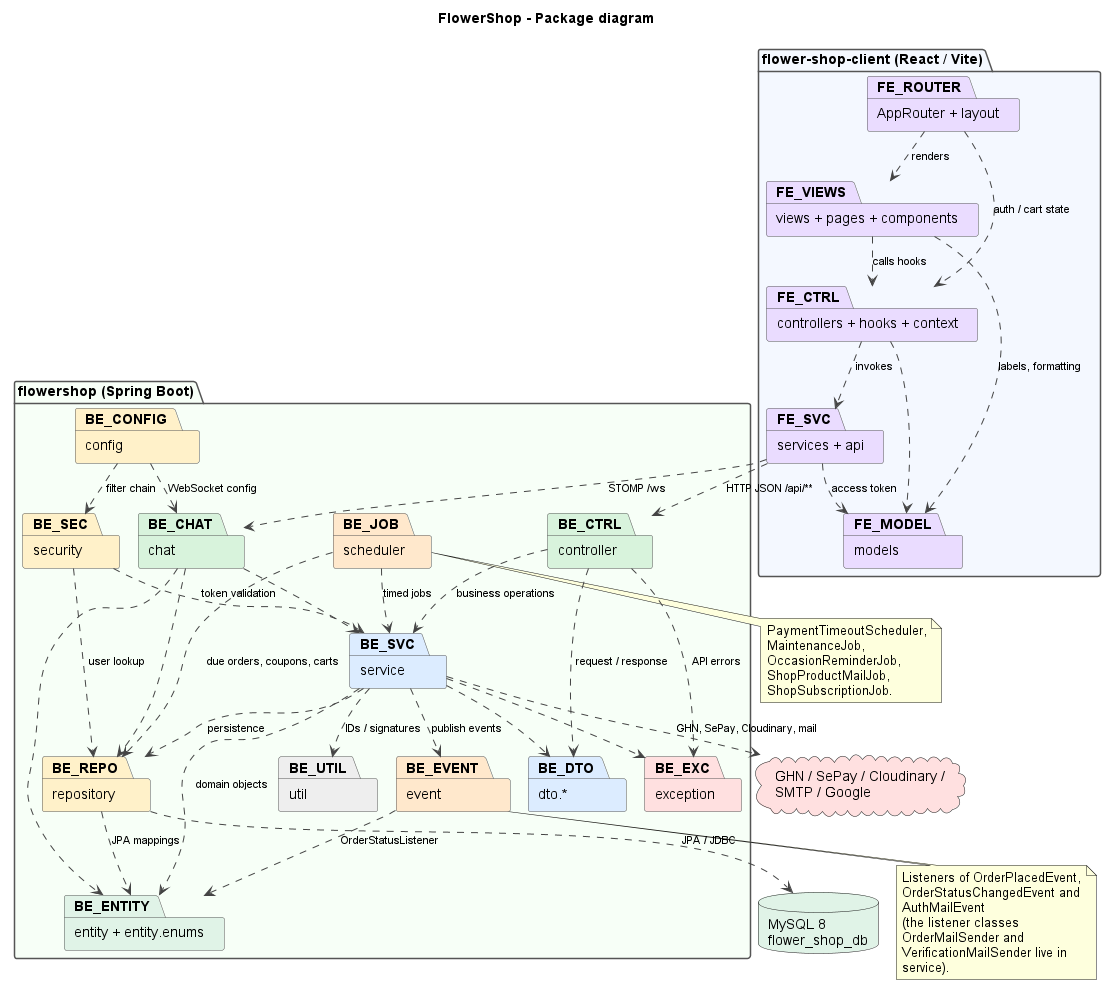

The diagram above was rendered by PlantUML. Its source (embedded in the PNG):
@startuml
!pragma layout smetana
title FlowerShop - Package diagram
skinparam shadowing false
skinparam defaultFontName Arial
skinparam wrapWidth 200
skinparam ArrowColor #444444
skinparam ArrowFontSize 11
skinparam nodesep 40
skinparam ranksep 55
skinparam package {
  BorderColor #555555
}

package "flower-shop-client (React / Vite)" #F4F8FF {
  package "AppRouter + layout" as FE_ROUTER #EADCFF
  package "views + pages + components" as FE_VIEWS #EADCFF
  package "controllers + hooks + context" as FE_CTRL #EADCFF
  package "services + api" as FE_SVC #EADCFF
  package "models" as FE_MODEL #EADCFF
}

package "flowershop (Spring Boot)" #F7FFF7 {
  package "config" as BE_CONFIG #FFF1C9
  package "security" as BE_SEC #FFF1C9
  package "controller" as BE_CTRL #D8F3DC
  package "chat" as BE_CHAT #D8F3DC
  package "dto.*" as BE_DTO #DCECFF
  package "service" as BE_SVC #DCECFF
  package "event" as BE_EVENT #FFE8CC
  package "scheduler" as BE_JOB #FFE8CC
  package "repository" as BE_REPO #FFF1C9
  package "entity + entity.enums" as BE_ENTITY #E0F3E7
  package "exception" as BE_EXC #FFE0E0
  package "util" as BE_UTIL #EEEEEE
}

database "MySQL 8\nflower_shop_db" as DB #E0F3E7
cloud "GHN / SePay / Cloudinary / SMTP / Google" as EXT #FFE0E0

FE_ROUTER ..> FE_VIEWS : renders
FE_ROUTER ..> FE_CTRL : auth / cart state
FE_VIEWS ..> FE_CTRL : calls hooks
FE_VIEWS ..> FE_MODEL : labels, formatting
FE_CTRL ..> FE_SVC : invokes
FE_CTRL ..> FE_MODEL
FE_SVC ..> FE_MODEL : access token
FE_SVC ..> BE_CTRL : HTTP JSON /api/**
FE_SVC ..> BE_CHAT : STOMP /ws

BE_CONFIG ..> BE_SEC : filter chain
BE_CONFIG ..> BE_CHAT : WebSocket config
BE_SEC ..> BE_SVC : token validation
BE_SEC ..> BE_REPO : user lookup
BE_CTRL ..> BE_DTO : request / response
BE_CTRL ..> BE_SVC : business operations
BE_CTRL ..> BE_EXC : API errors
BE_CHAT ..> BE_SVC
BE_CHAT ..> BE_REPO
BE_CHAT ..> BE_ENTITY
BE_SVC ..> BE_DTO
BE_SVC ..> BE_REPO : persistence
BE_SVC ..> BE_ENTITY : domain objects
BE_SVC ..> BE_EVENT : publish events
BE_SVC ..> BE_UTIL : IDs / signatures
BE_SVC ..> BE_EXC
BE_EVENT ..> BE_ENTITY : OrderStatusListener
BE_JOB ..> BE_SVC : timed jobs
BE_JOB ..> BE_REPO : due orders, coupons, carts
BE_REPO ..> BE_ENTITY : JPA mappings
BE_REPO ..> DB : JPA / JDBC
BE_SVC ..> EXT : GHN, SePay, Cloudinary, mail

note bottom of BE_EVENT
  Listeners of OrderPlacedEvent, OrderStatusChangedEvent and AuthMailEvent
  (the listener classes OrderMailSender and VerificationMailSender live in service).
end note
note bottom of BE_JOB
  PaymentTimeoutScheduler, MaintenanceJob, OccasionReminderJob,
  ShopProductMailJob, ShopSubscriptionJob.
end note
@enduml